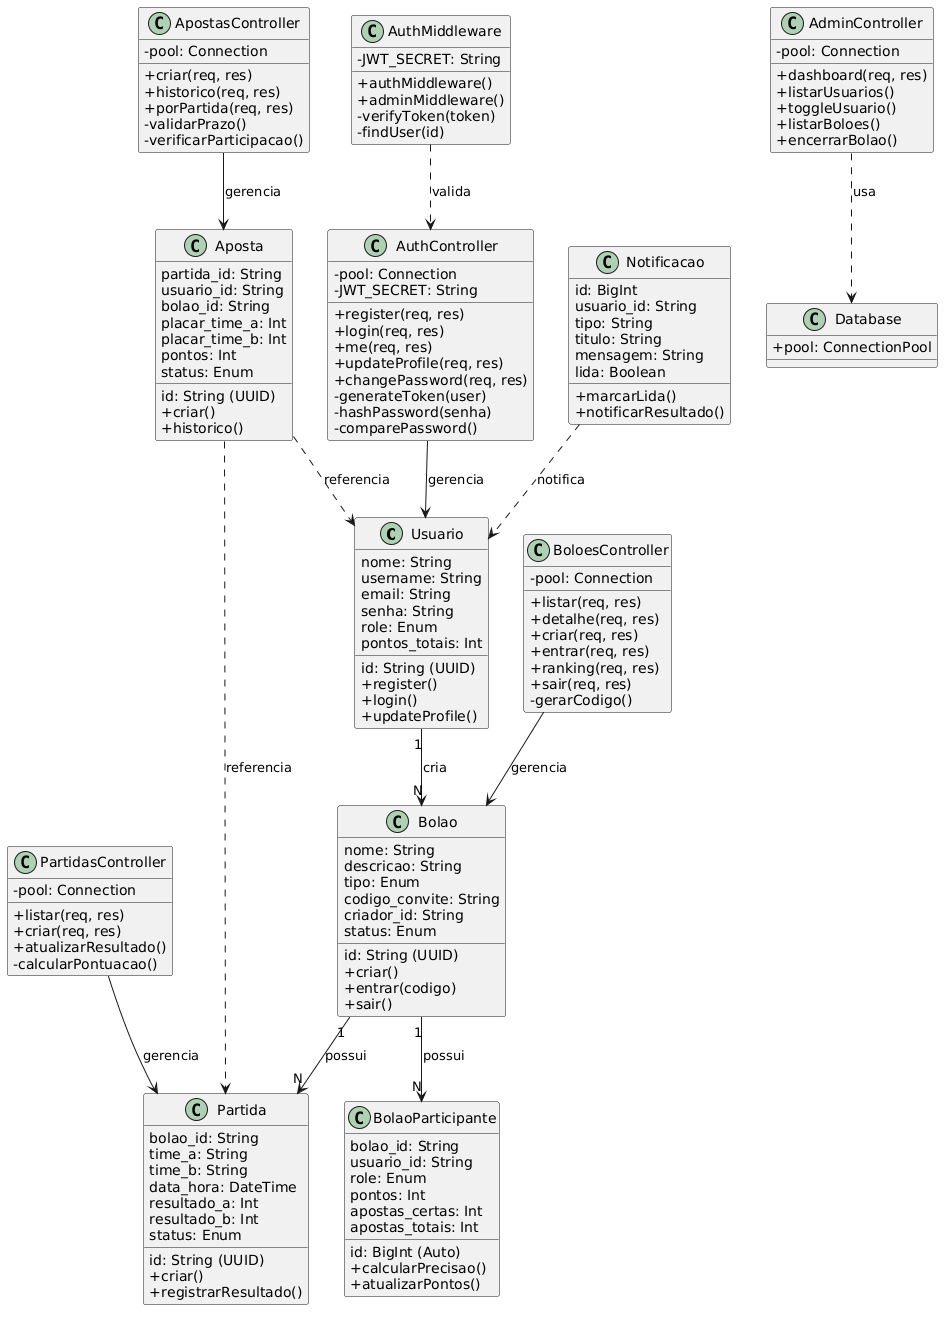

The diagram above was rendered by PlantUML. Its source (embedded in the PNG):
@startuml
skinparam classAttributeIconSize 0

class Usuario {
  id: String (UUID)
  nome: String
  username: String
  email: String
  senha: String
  role: Enum
  pontos_totais: Int
  + register()
  + login()
  + updateProfile()
}

class AuthController {
  - pool: Connection
  - JWT_SECRET: String
  + register(req, res)
  + login(req, res)
  + me(req, res)
  + updateProfile(req, res)
  + changePassword(req, res)
  - generateToken(user)
  - hashPassword(senha)
  - comparePassword()
}

class AuthMiddleware {
  - JWT_SECRET: String
  + authMiddleware()
  + adminMiddleware()
  - verifyToken(token)
  - findUser(id)
}

class Bolao {
  id: String (UUID)
  nome: String
  descricao: String
  tipo: Enum
  codigo_convite: String
  criador_id: String
  status: Enum
  + criar()
  + entrar(codigo)
  + sair()
}

class BolaoParticipante {
  id: BigInt (Auto)
  bolao_id: String
  usuario_id: String
  role: Enum
  pontos: Int
  apostas_certas: Int
  apostas_totais: Int
  + calcularPrecisao()
  + atualizarPontos()
}

class BoloesController {
  - pool: Connection
  + listar(req, res)
  + detalhe(req, res)
  + criar(req, res)
  + entrar(req, res)
  + ranking(req, res)
  + sair(req, res)
  - gerarCodigo()
}

class Partida {
  id: String (UUID)
  bolao_id: String
  time_a: String
  time_b: String
  data_hora: DateTime
  resultado_a: Int
  resultado_b: Int
  status: Enum
  + criar()
  + registrarResultado()
}

class PartidasController {
  - pool: Connection
  + listar(req, res)
  + criar(req, res)
  + atualizarResultado()
  - calcularPontuacao()
}

class Aposta {
  id: String (UUID)
  partida_id: String
  usuario_id: String
  bolao_id: String
  placar_time_a: Int
  placar_time_b: Int
  pontos: Int
  status: Enum
  + criar()
  + historico()
}

class ApostasController {
  - pool: Connection
  + criar(req, res)
  + historico(req, res)
  + porPartida(req, res)
  - validarPrazo()
  - verificarParticipacao()
}

class Notificacao {
  id: BigInt
  usuario_id: String
  tipo: String
  titulo: String
  mensagem: String
  lida: Boolean
  + marcarLida()
  + notificarResultado()
}

class AdminController {
  - pool: Connection
  + dashboard(req, res)
  + listarUsuarios()
  + toggleUsuario()
  + listarBoloes()
  + encerrarBolao()
}

class Database {
  + pool: ConnectionPool
}

' Associações entre entidades (multiplicidade)
Usuario "1" --> "N" Bolao : cria
Bolao "1" --> "N" BolaoParticipante : possui
Bolao "1" --> "N" Partida : possui

' Associações Controller -> Entidade que gerencia (persistente)
AuthController --> Usuario : gerencia
BoloesController --> Bolao : gerencia
PartidasController --> Partida : gerencia
ApostasController --> Aposta : gerencia

' Dependências (uso transitório / referência)
AuthMiddleware ..> AuthController : valida
Aposta ..> Partida : referencia
Aposta ..> Usuario : referencia
AdminController ..> Database : usa
Notificacao ..> Usuario : notifica
@enduml